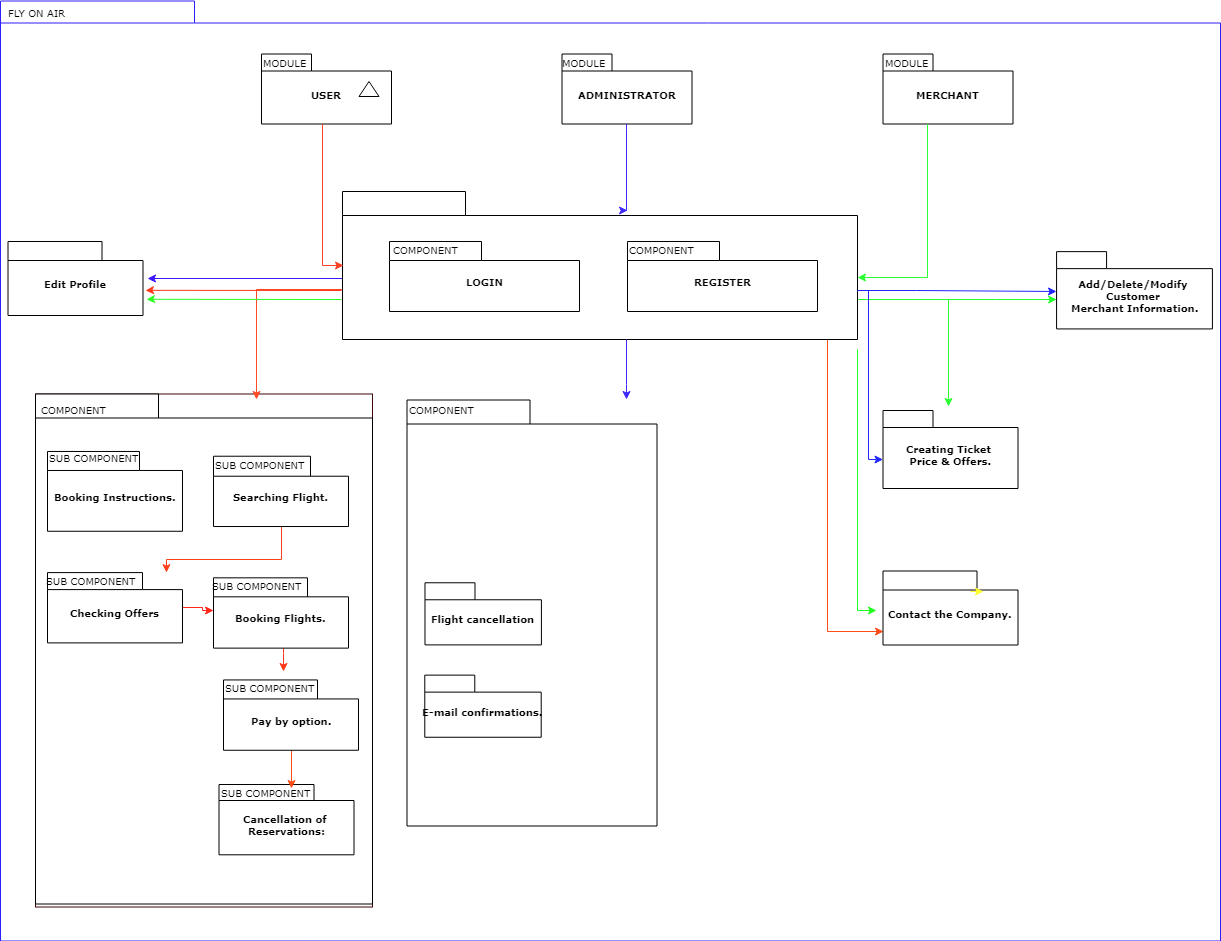

The diagram above was exported from draw.io. Its source (the exported page's mxGraphModel, read from the mxfile embedded in the PNG):
<mxGraphModel dx="1154" dy="616" grid="1" gridSize="10" guides="1" tooltips="1" connect="1" arrows="1" fold="1" page="1" pageScale="1" pageWidth="827" pageHeight="1169" background="#ffffff" math="0" shadow="0">
  <root>
    <mxCell id="0" />
    <mxCell id="1" parent="0" />
    <mxCell id="6e0c8c40b5770093-72" value="" style="shape=folder;fontStyle=1;spacingTop=10;tabWidth=194;tabHeight=22;tabPosition=left;html=1;rounded=0;shadow=0;comic=0;labelBackgroundColor=none;strokeColor=#2E1FFF;strokeWidth=1;fillColor=none;fontFamily=Verdana;fontSize=10;fontColor=#000000;align=center;" parent="1" vertex="1">
      <mxGeometry x="204" y="121.5" width="1220" height="940" as="geometry" />
    </mxCell>
    <mxCell id="6e0c8c40b5770093-6" value="" style="group" parent="1" vertex="1" connectable="0">
      <mxGeometry x="465" y="174.5" width="130" height="70" as="geometry" />
    </mxCell>
    <mxCell id="6e0c8c40b5770093-4" value="USER" style="shape=folder;fontStyle=1;spacingTop=10;tabWidth=50;tabHeight=17;tabPosition=left;html=1;rounded=0;shadow=0;comic=0;labelBackgroundColor=none;strokeColor=#000000;strokeWidth=1;fillColor=#ffffff;fontFamily=Verdana;fontSize=10;fontColor=#000000;align=center;" parent="6e0c8c40b5770093-6" vertex="1">
      <mxGeometry width="130" height="70" as="geometry" />
    </mxCell>
    <mxCell id="6e0c8c40b5770093-5" value="" style="triangle;whiteSpace=wrap;html=1;rounded=0;shadow=0;comic=0;labelBackgroundColor=none;strokeColor=#000000;strokeWidth=1;fillColor=#ffffff;fontFamily=Verdana;fontSize=10;fontColor=#000000;align=center;rotation=-90;" parent="6e0c8c40b5770093-6" vertex="1">
      <mxGeometry x="100" y="25" width="15" height="20" as="geometry" />
    </mxCell>
    <mxCell id="ZAp6P_Z0wv1nJQl9dHNz-5" value="MODULE" style="text;html=1;align=left;verticalAlign=top;spacingTop=-4;fontSize=10;fontFamily=Verdana;fontColor=#000000;" parent="6e0c8c40b5770093-6" vertex="1">
      <mxGeometry width="50" height="20" as="geometry" />
    </mxCell>
    <mxCell id="6e0c8c40b5770093-7" value="" style="group" parent="1" vertex="1" connectable="0">
      <mxGeometry x="765.5" y="174.5" width="130" height="70" as="geometry" />
    </mxCell>
    <mxCell id="6e0c8c40b5770093-8" value="ADMINISTRATOR" style="shape=folder;fontStyle=1;spacingTop=10;tabWidth=50;tabHeight=17;tabPosition=left;html=1;rounded=0;shadow=0;comic=0;labelBackgroundColor=none;strokeColor=#000000;strokeWidth=1;fillColor=#ffffff;fontFamily=Verdana;fontSize=10;fontColor=#000000;align=center;" parent="6e0c8c40b5770093-7" vertex="1">
      <mxGeometry width="130" height="70" as="geometry" />
    </mxCell>
    <mxCell id="ZAp6P_Z0wv1nJQl9dHNz-6" value="MODULE" style="text;html=1;align=left;verticalAlign=top;spacingTop=-4;fontSize=10;fontFamily=Verdana;fontColor=#000000;" parent="6e0c8c40b5770093-7" vertex="1">
      <mxGeometry x="-1.5" width="50" height="20" as="geometry" />
    </mxCell>
    <mxCell id="6e0c8c40b5770093-18" value="" style="group;strokeColor=#400806;" parent="1" vertex="1" connectable="0">
      <mxGeometry x="239" y="514.5" width="337" height="513" as="geometry" />
    </mxCell>
    <mxCell id="6e0c8c40b5770093-11" value="" style="shape=folder;fontStyle=1;spacingTop=10;tabWidth=123;tabHeight=24;tabPosition=left;html=1;rounded=0;shadow=0;comic=0;labelBackgroundColor=none;strokeColor=#000000;strokeWidth=1;fillColor=#ffffff;fontFamily=Verdana;fontSize=10;fontColor=#000000;align=center;" parent="6e0c8c40b5770093-18" vertex="1">
      <mxGeometry width="337" height="510" as="geometry" />
    </mxCell>
    <mxCell id="6e0c8c40b5770093-15" value="Booking Instructions." style="shape=folder;fontStyle=1;spacingTop=10;tabWidth=92;tabHeight=19;tabPosition=left;html=1;rounded=0;shadow=0;comic=0;labelBackgroundColor=none;strokeColor=#000000;strokeWidth=1;fillColor=#ffffff;fontFamily=Verdana;fontSize=10;fontColor=#000000;align=center;" parent="6e0c8c40b5770093-18" vertex="1">
      <mxGeometry x="12" y="57.474999999999994" width="135" height="79.8" as="geometry" />
    </mxCell>
    <mxCell id="ZAp6P_Z0wv1nJQl9dHNz-66" style="edgeStyle=orthogonalEdgeStyle;rounded=0;orthogonalLoop=1;jettySize=auto;html=1;strokeColor=#FF421C;" parent="6e0c8c40b5770093-18" source="6e0c8c40b5770093-17" target="ZAp6P_Z0wv1nJQl9dHNz-52" edge="1">
      <mxGeometry relative="1" as="geometry">
        <Array as="points">
          <mxPoint x="246" y="165.29999999999998" />
          <mxPoint x="131" y="165.29999999999998" />
        </Array>
      </mxGeometry>
    </mxCell>
    <mxCell id="6e0c8c40b5770093-17" value="Searching Flight." style="shape=folder;fontStyle=1;spacingTop=10;tabWidth=97;tabHeight=20;tabPosition=left;html=1;rounded=0;shadow=0;comic=0;labelBackgroundColor=none;strokeColor=#000000;strokeWidth=1;fillColor=#ffffff;fontFamily=Verdana;fontSize=10;fontColor=#000000;align=center;" parent="6e0c8c40b5770093-18" vertex="1">
      <mxGeometry x="178" y="62.224999999999994" width="135" height="70.3" as="geometry" />
    </mxCell>
    <mxCell id="ZAp6P_Z0wv1nJQl9dHNz-8" value="COMPONENT" style="text;html=1;align=left;verticalAlign=top;spacingTop=-4;fontSize=10;fontFamily=Verdana;fontColor=#000000;" parent="6e0c8c40b5770093-18" vertex="1">
      <mxGeometry x="3.6107142857142858" y="7.892307692307691" width="85.45357142857142" height="78.9230769230769" as="geometry" />
    </mxCell>
    <mxCell id="ZAp6P_Z0wv1nJQl9dHNz-17" value="SUB COMPONENT" style="text;html=1;align=left;verticalAlign=top;spacingTop=-4;fontSize=10;fontFamily=Verdana;fontColor=#000000;" parent="6e0c8c40b5770093-18" vertex="1">
      <mxGeometry x="12" y="55.099999999999994" width="85" height="22.799999999999997" as="geometry" />
    </mxCell>
    <mxCell id="ZAp6P_Z0wv1nJQl9dHNz-51" value="SUB COMPONENT" style="text;html=1;align=left;verticalAlign=top;spacingTop=-4;fontSize=10;fontFamily=Verdana;fontColor=#000000;" parent="6e0c8c40b5770093-18" vertex="1">
      <mxGeometry x="178" y="62.699999999999996" width="82" height="22.799999999999997" as="geometry" />
    </mxCell>
    <mxCell id="ZAp6P_Z0wv1nJQl9dHNz-67" style="edgeStyle=orthogonalEdgeStyle;rounded=0;orthogonalLoop=1;jettySize=auto;html=1;entryX=0;entryY=0;entryDx=0;entryDy=32.75;entryPerimeter=0;strokeColor=#FF2617;" parent="6e0c8c40b5770093-18" source="ZAp6P_Z0wv1nJQl9dHNz-52" target="ZAp6P_Z0wv1nJQl9dHNz-54" edge="1">
      <mxGeometry relative="1" as="geometry" />
    </mxCell>
    <mxCell id="ZAp6P_Z0wv1nJQl9dHNz-52" value="Checking Offers" style="shape=folder;fontStyle=1;spacingTop=10;tabWidth=95;tabHeight=17;tabPosition=left;html=1;rounded=0;shadow=0;comic=0;labelBackgroundColor=none;strokeColor=#000000;strokeWidth=1;fillColor=#ffffff;fontFamily=Verdana;fontSize=10;fontColor=#000000;align=center;" parent="6e0c8c40b5770093-18" vertex="1">
      <mxGeometry x="12" y="178.6" width="135" height="70.3" as="geometry" />
    </mxCell>
    <mxCell id="ZAp6P_Z0wv1nJQl9dHNz-53" value="SUB COMPONENT" style="text;html=1;align=left;verticalAlign=top;spacingTop=-4;fontSize=10;fontFamily=Verdana;fontColor=#000000;" parent="6e0c8c40b5770093-18" vertex="1">
      <mxGeometry x="8.5" y="178.6" width="85" height="22.799999999999997" as="geometry" />
    </mxCell>
    <mxCell id="ZAp6P_Z0wv1nJQl9dHNz-69" style="edgeStyle=orthogonalEdgeStyle;rounded=0;orthogonalLoop=1;jettySize=auto;html=1;entryX=0.75;entryY=0;entryDx=0;entryDy=0;strokeColor=#FF3819;" parent="6e0c8c40b5770093-18" source="ZAp6P_Z0wv1nJQl9dHNz-54" edge="1">
      <mxGeometry relative="1" as="geometry">
        <mxPoint x="247.5" y="277.17647058823525" as="targetPoint" />
        <Array as="points">
          <mxPoint x="248" y="259.34999999999997" />
          <mxPoint x="248" y="259.34999999999997" />
        </Array>
      </mxGeometry>
    </mxCell>
    <mxCell id="ZAp6P_Z0wv1nJQl9dHNz-54" value="Booking Flights." style="shape=folder;fontStyle=1;spacingTop=10;tabWidth=94;tabHeight=19;tabPosition=left;html=1;rounded=0;shadow=0;comic=0;labelBackgroundColor=none;strokeColor=#000000;strokeWidth=1;fillColor=#ffffff;fontFamily=Verdana;fontSize=10;fontColor=#000000;align=center;" parent="6e0c8c40b5770093-18" vertex="1">
      <mxGeometry x="178" y="183.825" width="135" height="70.3" as="geometry" />
    </mxCell>
    <mxCell id="ZAp6P_Z0wv1nJQl9dHNz-55" value="SUB COMPONENT" style="text;html=1;align=left;verticalAlign=top;spacingTop=-4;fontSize=10;fontFamily=Verdana;fontColor=#000000;" parent="6e0c8c40b5770093-18" vertex="1">
      <mxGeometry x="175" y="183.825" width="85" height="22.799999999999997" as="geometry" />
    </mxCell>
    <mxCell id="ZAp6P_Z0wv1nJQl9dHNz-59" value="Cancellation of &lt;br&gt;Reservations:" style="shape=folder;fontStyle=1;spacingTop=10;tabWidth=95;tabHeight=16;tabPosition=left;html=1;rounded=0;shadow=0;comic=0;labelBackgroundColor=none;strokeColor=#000000;strokeWidth=1;fillColor=#ffffff;fontFamily=Verdana;fontSize=10;fontColor=#000000;align=center;" parent="6e0c8c40b5770093-18" vertex="1">
      <mxGeometry x="183.5" y="390.5" width="135" height="70.3" as="geometry" />
    </mxCell>
    <mxCell id="ZAp6P_Z0wv1nJQl9dHNz-63" value="SUB COMPONENT" style="text;html=1;align=left;verticalAlign=top;spacingTop=-4;fontSize=10;fontFamily=Verdana;fontColor=#000000;" parent="6e0c8c40b5770093-18" vertex="1">
      <mxGeometry x="184" y="390.45" width="78" height="17.099999999999998" as="geometry" />
    </mxCell>
    <mxCell id="ZAp6P_Z0wv1nJQl9dHNz-97" style="edgeStyle=orthogonalEdgeStyle;rounded=0;orthogonalLoop=1;jettySize=auto;html=1;strokeColor=#FF4D17;" parent="6e0c8c40b5770093-18" source="ZAp6P_Z0wv1nJQl9dHNz-64" edge="1">
      <mxGeometry relative="1" as="geometry">
        <mxPoint x="256" y="394.72499999999997" as="targetPoint" />
        <Array as="points">
          <mxPoint x="256" y="394.25" />
        </Array>
      </mxGeometry>
    </mxCell>
    <mxCell id="ZAp6P_Z0wv1nJQl9dHNz-64" value="Pay by option." style="shape=folder;fontStyle=1;spacingTop=10;tabWidth=94;tabHeight=19;tabPosition=left;html=1;rounded=0;shadow=0;comic=0;labelBackgroundColor=none;strokeColor=#000000;strokeWidth=1;fillColor=#ffffff;fontFamily=Verdana;fontSize=10;fontColor=#000000;align=center;" parent="6e0c8c40b5770093-18" vertex="1">
      <mxGeometry x="188" y="285.95" width="135" height="70.3" as="geometry" />
    </mxCell>
    <mxCell id="ZAp6P_Z0wv1nJQl9dHNz-65" value="SUB COMPONENT" style="text;html=1;align=left;verticalAlign=top;spacingTop=-4;fontSize=10;fontFamily=Verdana;fontColor=#000000;" parent="6e0c8c40b5770093-18" vertex="1">
      <mxGeometry x="188" y="285" width="78" height="17.099999999999998" as="geometry" />
    </mxCell>
    <mxCell id="6e0c8c40b5770093-30" value="" style="group" parent="1" vertex="1" connectable="0">
      <mxGeometry x="610.5" y="520.5" width="254" height="426" as="geometry" />
    </mxCell>
    <mxCell id="6e0c8c40b5770093-24" value="" style="group" parent="6e0c8c40b5770093-30" vertex="1" connectable="0">
      <mxGeometry width="254" height="426" as="geometry" />
    </mxCell>
    <mxCell id="6e0c8c40b5770093-25" value="" style="shape=folder;fontStyle=1;spacingTop=10;tabWidth=123;tabHeight=24;tabPosition=left;html=1;rounded=0;shadow=0;comic=0;labelBackgroundColor=none;strokeColor=#000000;strokeWidth=1;fillColor=#ffffff;fontFamily=Verdana;fontSize=10;fontColor=#000000;align=center;" parent="6e0c8c40b5770093-24" vertex="1">
      <mxGeometry width="250" height="426" as="geometry" />
    </mxCell>
    <mxCell id="ZAp6P_Z0wv1nJQl9dHNz-14" value="COMPONENT" style="text;html=1;align=left;verticalAlign=top;spacingTop=-4;fontSize=10;fontFamily=Verdana;fontColor=#000000;" parent="6e0c8c40b5770093-24" vertex="1">
      <mxGeometry y="1.7750000000000001" width="73.79641943734016" height="17.750000000000004" as="geometry" />
    </mxCell>
    <mxCell id="ZAp6P_Z0wv1nJQl9dHNz-70" value="Flight cancellation" style="shape=folder;fontStyle=1;spacingTop=10;tabWidth=50;tabHeight=17;tabPosition=left;html=1;rounded=0;shadow=0;comic=0;labelBackgroundColor=none;strokeColor=#000000;strokeWidth=1;fillColor=#ffffff;fontFamily=Verdana;fontSize=10;fontColor=#000000;align=center;" parent="6e0c8c40b5770093-24" vertex="1">
      <mxGeometry x="17.994373401534524" y="182.7747641509434" width="116.41125319693093" height="62.12500000000001" as="geometry" />
    </mxCell>
    <mxCell id="ZAp6P_Z0wv1nJQl9dHNz-71" value="E-mail confirmations." style="shape=folder;fontStyle=1;spacingTop=10;tabWidth=50;tabHeight=17;tabPosition=left;html=1;rounded=0;shadow=0;comic=0;labelBackgroundColor=none;strokeColor=#000000;strokeWidth=1;fillColor=#ffffff;fontFamily=Verdana;fontSize=10;fontColor=#000000;align=center;" parent="6e0c8c40b5770093-24" vertex="1">
      <mxGeometry x="17.79437340153452" y="275.12500000000006" width="116.41125319693093" height="62.12500000000001" as="geometry" />
    </mxCell>
    <mxCell id="ZAp6P_Z0wv1nJQl9dHNz-27" style="edgeStyle=orthogonalEdgeStyle;rounded=0;orthogonalLoop=1;jettySize=auto;html=1;strokeColor=#FF4A26;" parent="1" source="6e0c8c40b5770093-33" edge="1">
      <mxGeometry relative="1" as="geometry">
        <mxPoint x="460" y="520" as="targetPoint" />
        <Array as="points">
          <mxPoint x="460" y="410" />
        </Array>
      </mxGeometry>
    </mxCell>
    <mxCell id="ZAp6P_Z0wv1nJQl9dHNz-50" style="edgeStyle=orthogonalEdgeStyle;rounded=0;orthogonalLoop=1;jettySize=auto;html=1;strokeColor=#2BFF32;" parent="1" source="6e0c8c40b5770093-33" edge="1">
      <mxGeometry relative="1" as="geometry">
        <mxPoint x="1152" y="527" as="targetPoint" />
        <Array as="points">
          <mxPoint x="1152" y="420" />
          <mxPoint x="1152" y="527" />
        </Array>
      </mxGeometry>
    </mxCell>
    <mxCell id="ZAp6P_Z0wv1nJQl9dHNz-88" style="edgeStyle=orthogonalEdgeStyle;rounded=0;orthogonalLoop=1;jettySize=auto;html=1;strokeColor=#24FF2B;" parent="1" source="6e0c8c40b5770093-33" target="ZAp6P_Z0wv1nJQl9dHNz-85" edge="1">
      <mxGeometry relative="1" as="geometry">
        <Array as="points">
          <mxPoint x="1200" y="420" />
          <mxPoint x="1200" y="420" />
        </Array>
      </mxGeometry>
    </mxCell>
    <mxCell id="ZAp6P_Z0wv1nJQl9dHNz-92" style="edgeStyle=orthogonalEdgeStyle;rounded=0;orthogonalLoop=1;jettySize=auto;html=1;strokeColor=#3E17FF;" parent="1" source="6e0c8c40b5770093-33" edge="1">
      <mxGeometry relative="1" as="geometry">
        <mxPoint x="351" y="399" as="targetPoint" />
        <Array as="points">
          <mxPoint x="354" y="399" />
        </Array>
      </mxGeometry>
    </mxCell>
    <mxCell id="ZAp6P_Z0wv1nJQl9dHNz-98" style="edgeStyle=orthogonalEdgeStyle;rounded=0;orthogonalLoop=1;jettySize=auto;html=1;entryX=0;entryY=0;entryDx=0;entryDy=60.25;entryPerimeter=0;strokeColor=#FF4D17;" parent="1" source="6e0c8c40b5770093-33" target="ZAp6P_Z0wv1nJQl9dHNz-56" edge="1">
      <mxGeometry relative="1" as="geometry">
        <Array as="points">
          <mxPoint x="1031" y="752" />
        </Array>
      </mxGeometry>
    </mxCell>
    <mxCell id="6e0c8c40b5770093-33" value="" style="shape=folder;fontStyle=1;spacingTop=10;tabWidth=123;tabHeight=24;tabPosition=left;html=1;rounded=0;shadow=0;comic=0;labelBackgroundColor=none;strokeColor=#000000;strokeWidth=1;fillColor=#ffffff;fontFamily=Verdana;fontSize=10;fontColor=#000000;align=center;" parent="1" vertex="1">
      <mxGeometry x="546" y="312" width="515" height="148" as="geometry" />
    </mxCell>
    <mxCell id="6e0c8c40b5770093-42" value="LOGIN" style="shape=folder;fontStyle=1;spacingTop=10;tabWidth=92;tabHeight=19;tabPosition=left;html=1;rounded=0;shadow=0;comic=0;labelBackgroundColor=none;strokeColor=#000000;strokeWidth=1;fillColor=#ffffff;fontFamily=Verdana;fontSize=10;fontColor=#000000;align=center;" parent="1" vertex="1">
      <mxGeometry x="593" y="362" width="190" height="70" as="geometry" />
    </mxCell>
    <mxCell id="6e0c8c40b5770093-73" value="FLY ON AIR" style="text;html=1;align=left;verticalAlign=top;spacingTop=-4;fontSize=10;fontFamily=Verdana;fontColor=#000000;" parent="1" vertex="1">
      <mxGeometry x="210" y="124.5" width="130" height="20" as="geometry" />
    </mxCell>
    <mxCell id="ZAp6P_Z0wv1nJQl9dHNz-2" value="" style="group" parent="1" vertex="1" connectable="0">
      <mxGeometry x="1086.5" y="174.5" width="130" height="70" as="geometry" />
    </mxCell>
    <mxCell id="ZAp6P_Z0wv1nJQl9dHNz-3" value="MERCHANT" style="shape=folder;fontStyle=1;spacingTop=10;tabWidth=50;tabHeight=17;tabPosition=left;html=1;rounded=0;shadow=0;comic=0;labelBackgroundColor=none;strokeColor=#000000;strokeWidth=1;fillColor=#ffffff;fontFamily=Verdana;fontSize=10;fontColor=#000000;align=center;" parent="ZAp6P_Z0wv1nJQl9dHNz-2" vertex="1">
      <mxGeometry width="130" height="70" as="geometry" />
    </mxCell>
    <mxCell id="ZAp6P_Z0wv1nJQl9dHNz-7" value="MODULE" style="text;html=1;align=left;verticalAlign=top;spacingTop=-4;fontSize=10;fontFamily=Verdana;fontColor=#000000;" parent="ZAp6P_Z0wv1nJQl9dHNz-2" vertex="1">
      <mxGeometry width="50" height="20" as="geometry" />
    </mxCell>
    <mxCell id="ZAp6P_Z0wv1nJQl9dHNz-19" value="COMPONENT" style="text;html=1;align=left;verticalAlign=top;spacingTop=-4;fontSize=10;fontFamily=Verdana;fontColor=#000000;" parent="1" vertex="1">
      <mxGeometry x="595" y="362" width="71" height="20" as="geometry" />
    </mxCell>
    <mxCell id="ZAp6P_Z0wv1nJQl9dHNz-20" value="REGISTER" style="shape=folder;fontStyle=1;spacingTop=10;tabWidth=92;tabHeight=19;tabPosition=left;html=1;rounded=0;shadow=0;comic=0;labelBackgroundColor=none;strokeColor=#000000;strokeWidth=1;fillColor=#ffffff;fontFamily=Verdana;fontSize=10;fontColor=#000000;align=center;" parent="1" vertex="1">
      <mxGeometry x="831" y="362" width="190" height="70" as="geometry" />
    </mxCell>
    <mxCell id="ZAp6P_Z0wv1nJQl9dHNz-21" value="COMPONENT" style="text;html=1;align=left;verticalAlign=top;spacingTop=-4;fontSize=10;fontFamily=Verdana;fontColor=#000000;" parent="1" vertex="1">
      <mxGeometry x="831" y="362" width="71" height="20" as="geometry" />
    </mxCell>
    <mxCell id="ZAp6P_Z0wv1nJQl9dHNz-24" style="edgeStyle=orthogonalEdgeStyle;rounded=0;orthogonalLoop=1;jettySize=auto;html=1;strokeColor=#FF4124;" parent="1" source="6e0c8c40b5770093-4" edge="1">
      <mxGeometry relative="1" as="geometry">
        <mxPoint x="547" y="386" as="targetPoint" />
        <Array as="points">
          <mxPoint x="526" y="386" />
          <mxPoint x="547" y="386" />
        </Array>
      </mxGeometry>
    </mxCell>
    <mxCell id="ZAp6P_Z0wv1nJQl9dHNz-28" style="edgeStyle=orthogonalEdgeStyle;rounded=0;orthogonalLoop=1;jettySize=auto;html=1;strokeColor=#3E29FF;" parent="1" source="6e0c8c40b5770093-8" edge="1">
      <mxGeometry relative="1" as="geometry">
        <mxPoint x="831" y="331" as="targetPoint" />
        <Array as="points">
          <mxPoint x="830" y="250" />
          <mxPoint x="830" y="250" />
        </Array>
      </mxGeometry>
    </mxCell>
    <mxCell id="ZAp6P_Z0wv1nJQl9dHNz-29" style="edgeStyle=orthogonalEdgeStyle;rounded=0;orthogonalLoop=1;jettySize=auto;html=1;strokeColor=#3E29FF;" parent="1" edge="1">
      <mxGeometry relative="1" as="geometry">
        <mxPoint x="829.5" y="459.5" as="sourcePoint" />
        <mxPoint x="830" y="520" as="targetPoint" />
        <Array as="points">
          <mxPoint x="829.5" y="505" />
          <mxPoint x="829.5" y="505" />
        </Array>
      </mxGeometry>
    </mxCell>
    <mxCell id="ZAp6P_Z0wv1nJQl9dHNz-85" value="Add/Delete/Modify &lt;br&gt;Customer&amp;nbsp;&lt;br&gt;Merchant Information." style="shape=folder;fontStyle=1;spacingTop=10;tabWidth=50;tabHeight=17;tabPosition=left;html=1;rounded=0;shadow=0;comic=0;labelBackgroundColor=none;strokeColor=#000000;strokeWidth=1;fillColor=#ffffff;fontFamily=Verdana;fontSize=10;fontColor=#000000;align=center;" parent="1" vertex="1">
      <mxGeometry x="1260.086956521739" y="372.13541666666663" width="155.82608695652172" height="77.29166666666667" as="geometry" />
    </mxCell>
    <mxCell id="ZAp6P_Z0wv1nJQl9dHNz-84" value="Edit Profile" style="shape=folder;fontStyle=1;spacingTop=10;tabWidth=94;tabHeight=19;tabPosition=left;html=1;rounded=0;shadow=0;comic=0;labelBackgroundColor=none;strokeColor=#000000;strokeWidth=1;fillColor=#ffffff;fontFamily=Verdana;fontSize=10;fontColor=#000000;align=center;" parent="1" vertex="1">
      <mxGeometry x="211.5" y="362" width="135" height="74" as="geometry" />
    </mxCell>
    <mxCell id="ZAp6P_Z0wv1nJQl9dHNz-89" style="edgeStyle=orthogonalEdgeStyle;rounded=0;orthogonalLoop=1;jettySize=auto;html=1;strokeColor=#1F26FF;" parent="1" edge="1">
      <mxGeometry relative="1" as="geometry">
        <mxPoint x="1061" y="411.58823529411757" as="sourcePoint" />
        <mxPoint x="1260.086956521739" y="411.58823529411757" as="targetPoint" />
        <Array as="points">
          <mxPoint x="1120" y="411" />
          <mxPoint x="1120" y="411" />
        </Array>
      </mxGeometry>
    </mxCell>
    <mxCell id="ZAp6P_Z0wv1nJQl9dHNz-93" style="edgeStyle=orthogonalEdgeStyle;rounded=0;orthogonalLoop=1;jettySize=auto;html=1;strokeColor=#FF3819;" parent="1" edge="1">
      <mxGeometry relative="1" as="geometry">
        <mxPoint x="544.5" y="411" as="sourcePoint" />
        <mxPoint x="349.0882352941178" y="410.82352941176464" as="targetPoint" />
        <Array as="points">
          <mxPoint x="352.5" y="411" />
        </Array>
      </mxGeometry>
    </mxCell>
    <mxCell id="ZAp6P_Z0wv1nJQl9dHNz-94" style="edgeStyle=orthogonalEdgeStyle;rounded=0;orthogonalLoop=1;jettySize=auto;html=1;strokeColor=#29FF21;" parent="1" edge="1">
      <mxGeometry relative="1" as="geometry">
        <mxPoint x="545" y="420" as="sourcePoint" />
        <mxPoint x="349.5882352941178" y="419.82352941176464" as="targetPoint" />
        <Array as="points">
          <mxPoint x="353" y="420" />
        </Array>
      </mxGeometry>
    </mxCell>
    <mxCell id="ZAp6P_Z0wv1nJQl9dHNz-42" value="Creating Ticket &lt;br&gt;Price &amp;amp; Offers." style="shape=folder;fontStyle=1;spacingTop=10;tabWidth=50;tabHeight=17;tabPosition=left;html=1;rounded=0;shadow=0;comic=0;labelBackgroundColor=none;strokeColor=#000000;strokeWidth=1;fillColor=#ffffff;fontFamily=Verdana;fontSize=10;fontColor=#000000;align=center;" parent="1" vertex="1">
      <mxGeometry x="1086.5" y="531" width="135" height="78" as="geometry" />
    </mxCell>
    <mxCell id="ZAp6P_Z0wv1nJQl9dHNz-56" value="Contact the Company." style="shape=folder;fontStyle=1;spacingTop=10;tabWidth=94;tabHeight=19;tabPosition=left;html=1;rounded=0;shadow=0;comic=0;labelBackgroundColor=none;strokeColor=#000000;strokeWidth=1;fillColor=#ffffff;fontFamily=Verdana;fontSize=10;fontColor=#000000;align=center;" parent="1" vertex="1">
      <mxGeometry x="1086.5" y="691.5" width="135" height="74" as="geometry" />
    </mxCell>
    <mxCell id="ZAp6P_Z0wv1nJQl9dHNz-61" style="edgeStyle=orthogonalEdgeStyle;rounded=0;orthogonalLoop=1;jettySize=auto;html=1;exitX=0;exitY=0;exitDx=87;exitDy=20;exitPerimeter=0;entryX=0.748;entryY=0.277;entryDx=0;entryDy=0;entryPerimeter=0;strokeColor=#FFFF2E;" parent="1" source="ZAp6P_Z0wv1nJQl9dHNz-56" target="ZAp6P_Z0wv1nJQl9dHNz-56" edge="1">
      <mxGeometry relative="1" as="geometry" />
    </mxCell>
    <mxCell id="ZAp6P_Z0wv1nJQl9dHNz-99" style="edgeStyle=orthogonalEdgeStyle;rounded=0;orthogonalLoop=1;jettySize=auto;html=1;strokeColor=#21FF21;" parent="1" edge="1">
      <mxGeometry relative="1" as="geometry">
        <mxPoint x="1060.5882352941176" y="470" as="sourcePoint" />
        <mxPoint x="1080" y="731" as="targetPoint" />
        <Array as="points">
          <mxPoint x="1061" y="731" />
        </Array>
      </mxGeometry>
    </mxCell>
    <mxCell id="ZAp6P_Z0wv1nJQl9dHNz-100" style="edgeStyle=orthogonalEdgeStyle;rounded=0;orthogonalLoop=1;jettySize=auto;html=1;entryX=0;entryY=0;entryDx=515;entryDy=86;entryPerimeter=0;strokeColor=#2BFF32;" parent="1" source="ZAp6P_Z0wv1nJQl9dHNz-3" target="6e0c8c40b5770093-33" edge="1">
      <mxGeometry relative="1" as="geometry">
        <Array as="points">
          <mxPoint x="1131" y="398" />
        </Array>
      </mxGeometry>
    </mxCell>
    <mxCell id="ZAp6P_Z0wv1nJQl9dHNz-101" style="edgeStyle=orthogonalEdgeStyle;rounded=0;orthogonalLoop=1;jettySize=auto;html=1;strokeColor=#1F26FF;" parent="1" target="ZAp6P_Z0wv1nJQl9dHNz-42" edge="1">
      <mxGeometry relative="1" as="geometry">
        <mxPoint x="1072" y="411" as="sourcePoint" />
        <mxPoint x="1270" y="421.7647058823529" as="targetPoint" />
        <Array as="points">
          <mxPoint x="1072" y="580" />
        </Array>
      </mxGeometry>
    </mxCell>
  </root>
</mxGraphModel>